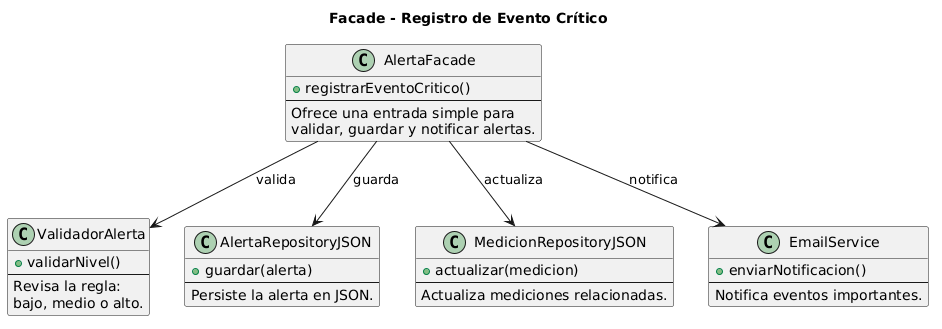

The diagram above was rendered by PlantUML. Its source (embedded in the PNG):
@startuml
title Facade - Registro de Evento Crítico

class AlertaFacade {
  +registrarEventoCritico()
  --
  Ofrece una entrada simple para
  validar, guardar y notificar alertas.
}

class ValidadorAlerta {
  +validarNivel()
  --
  Revisa la regla:
  bajo, medio o alto.
}

class AlertaRepositoryJSON {
  +guardar(alerta)
  --
  Persiste la alerta en JSON.
}

class MedicionRepositoryJSON {
  +actualizar(medicion)
  --
  Actualiza mediciones relacionadas.
}

class EmailService {
  +enviarNotificacion()
  --
  Notifica eventos importantes.
}

AlertaFacade --> ValidadorAlerta : valida
AlertaFacade --> AlertaRepositoryJSON : guarda
AlertaFacade --> MedicionRepositoryJSON : actualiza
AlertaFacade --> EmailService : notifica
@enduml